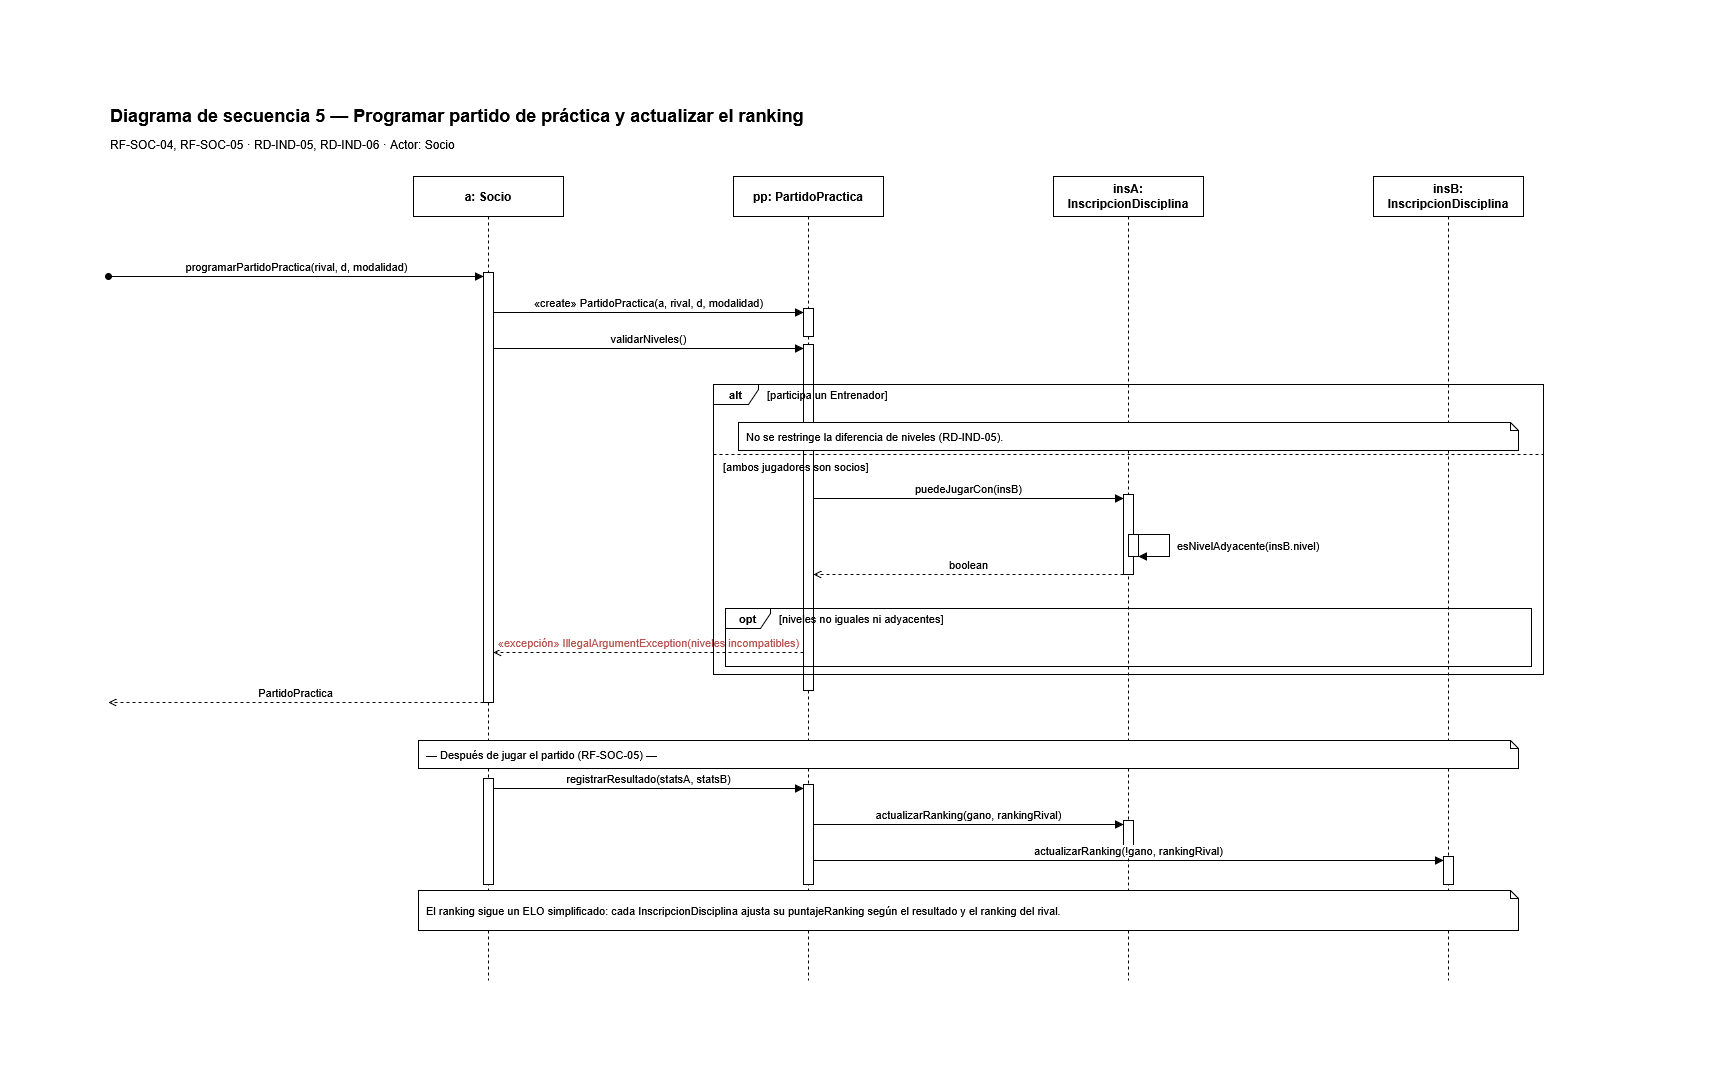

The diagram above was exported from draw.io. Its source (the exported page's mxGraphModel, read from the mxfile embedded in the PNG):
<mxGraphModel dx="2575" dy="1428" grid="0" gridSize="10" guides="1" tooltips="1" connect="1" arrows="1" fold="1" page="0" pageScale="1" pageWidth="827" pageHeight="1169" math="0" shadow="0">
  <root>
    <mxCell id="0" />
    <mxCell id="1" parent="0" />
    <mxCell id="seq5_1" parent="1" style="text;html=1;align=left;verticalAlign=middle;fontSize=18;fontStyle=1;" value="Diagrama de secuencia 5 — Programar partido de práctica y actualizar el ranking" vertex="1">
      <mxGeometry height="30" width="1500" x="40" y="14" as="geometry" />
    </mxCell>
    <mxCell id="seq5_2" parent="1" style="text;html=1;align=left;verticalAlign=middle;fontSize=12;" value="RF-SOC-04, RF-SOC-05 · RD-IND-05, RD-IND-06 · Actor: Socio" vertex="1">
      <mxGeometry height="24" width="1500" x="40" y="46" as="geometry" />
    </mxCell>
    <mxCell id="seq5_3" parent="1" style="shape=umlLifeline;perimeter=lifelinePerimeter;whiteSpace=wrap;html=1;container=0;dropTarget=0;collapsible=0;recursiveResize=0;outlineConnect=0;portConstraint=eastwest;newEdgeStyle={&quot;curved&quot;:0,&quot;rounded&quot;:0};fontStyle=1;" value="a: Socio" vertex="1">
      <mxGeometry height="804" width="150" x="345" y="90" as="geometry" />
    </mxCell>
    <mxCell id="seq5_4" parent="1" style="shape=umlLifeline;perimeter=lifelinePerimeter;whiteSpace=wrap;html=1;container=0;dropTarget=0;collapsible=0;recursiveResize=0;outlineConnect=0;portConstraint=eastwest;newEdgeStyle={&quot;curved&quot;:0,&quot;rounded&quot;:0};fontStyle=1;" value="pp: PartidoPractica" vertex="1">
      <mxGeometry height="804" width="150" x="665" y="90" as="geometry" />
    </mxCell>
    <mxCell id="seq5_5" parent="1" style="shape=umlLifeline;perimeter=lifelinePerimeter;whiteSpace=wrap;html=1;container=0;dropTarget=0;collapsible=0;recursiveResize=0;outlineConnect=0;portConstraint=eastwest;newEdgeStyle={&quot;curved&quot;:0,&quot;rounded&quot;:0};fontStyle=1;" value="insA: InscripcionDisciplina" vertex="1">
      <mxGeometry height="804" width="150" x="985" y="90" as="geometry" />
    </mxCell>
    <mxCell id="seq5_6" parent="1" style="shape=umlLifeline;perimeter=lifelinePerimeter;whiteSpace=wrap;html=1;container=0;dropTarget=0;collapsible=0;recursiveResize=0;outlineConnect=0;portConstraint=eastwest;newEdgeStyle={&quot;curved&quot;:0,&quot;rounded&quot;:0};fontStyle=1;" value="insB: InscripcionDisciplina" vertex="1">
      <mxGeometry height="804" width="150" x="1305" y="90" as="geometry" />
    </mxCell>
    <mxCell id="seq5_7" parent="1" style="html=1;points=[];perimeter=orthogonalPerimeter;outlineConnect=0;targetShapes=umlLifeline;portConstraint=eastwest;newEdgeStyle={&quot;curved&quot;:0,&quot;rounded&quot;:0};" value="" vertex="1">
      <mxGeometry height="430" width="10" x="415" y="186" as="geometry" />
    </mxCell>
    <mxCell id="seq5_8" parent="1" style="html=1;points=[];perimeter=orthogonalPerimeter;outlineConnect=0;targetShapes=umlLifeline;portConstraint=eastwest;newEdgeStyle={&quot;curved&quot;:0,&quot;rounded&quot;:0};" value="" vertex="1">
      <mxGeometry height="28" width="10" x="735" y="222" as="geometry" />
    </mxCell>
    <mxCell id="seq5_9" parent="1" style="html=1;points=[];perimeter=orthogonalPerimeter;outlineConnect=0;targetShapes=umlLifeline;portConstraint=eastwest;newEdgeStyle={&quot;curved&quot;:0,&quot;rounded&quot;:0};" value="" vertex="1">
      <mxGeometry height="346" width="10" x="735" y="258" as="geometry" />
    </mxCell>
    <mxCell id="seq5_10" parent="1" style="html=1;points=[];perimeter=orthogonalPerimeter;outlineConnect=0;targetShapes=umlLifeline;portConstraint=eastwest;newEdgeStyle={&quot;curved&quot;:0,&quot;rounded&quot;:0};" value="" vertex="1">
      <mxGeometry height="80" width="10" x="1055" y="408" as="geometry" />
    </mxCell>
    <mxCell id="seq5_11" parent="1" style="html=1;points=[];perimeter=orthogonalPerimeter;outlineConnect=0;targetShapes=umlLifeline;portConstraint=eastwest;newEdgeStyle={&quot;curved&quot;:0,&quot;rounded&quot;:0};" value="" vertex="1">
      <mxGeometry height="22" width="10" x="1060" y="448" as="geometry" />
    </mxCell>
    <mxCell id="seq5_12" parent="1" style="html=1;points=[];perimeter=orthogonalPerimeter;outlineConnect=0;targetShapes=umlLifeline;portConstraint=eastwest;newEdgeStyle={&quot;curved&quot;:0,&quot;rounded&quot;:0};" value="" vertex="1">
      <mxGeometry height="106" width="10" x="415" y="692" as="geometry" />
    </mxCell>
    <mxCell id="seq5_13" parent="1" style="html=1;points=[];perimeter=orthogonalPerimeter;outlineConnect=0;targetShapes=umlLifeline;portConstraint=eastwest;newEdgeStyle={&quot;curved&quot;:0,&quot;rounded&quot;:0};" value="" vertex="1">
      <mxGeometry height="100" width="10" x="735" y="698" as="geometry" />
    </mxCell>
    <mxCell id="seq5_14" parent="1" style="html=1;points=[];perimeter=orthogonalPerimeter;outlineConnect=0;targetShapes=umlLifeline;portConstraint=eastwest;newEdgeStyle={&quot;curved&quot;:0,&quot;rounded&quot;:0};" value="" vertex="1">
      <mxGeometry height="28" width="10" x="1055" y="734" as="geometry" />
    </mxCell>
    <mxCell id="seq5_15" parent="1" style="html=1;points=[];perimeter=orthogonalPerimeter;outlineConnect=0;targetShapes=umlLifeline;portConstraint=eastwest;newEdgeStyle={&quot;curved&quot;:0,&quot;rounded&quot;:0};" value="" vertex="1">
      <mxGeometry height="28" width="10" x="1375" y="770" as="geometry" />
    </mxCell>
    <mxCell id="seq5_16" edge="1" parent="1" style="html=1;verticalAlign=bottom;endArrow=block;endFill=1;curved=0;rounded=0;labelBackgroundColor=default;fontSize=11;startArrow=oval;startFill=1;startSize=6;" value="programarPartidoPractica(rival, d, modalidad)">
      <mxGeometry relative="1" as="geometry">
        <mxPoint x="40" y="190" as="sourcePoint" />
        <mxPoint x="415" y="190" as="targetPoint" />
      </mxGeometry>
    </mxCell>
    <mxCell id="seq5_17" edge="1" parent="1" style="html=1;verticalAlign=bottom;endArrow=block;endFill=1;curved=0;rounded=0;labelBackgroundColor=default;fontSize=11;" value="«create» PartidoPractica(a, rival, d, modalidad)">
      <mxGeometry relative="1" as="geometry">
        <mxPoint x="425" y="226" as="sourcePoint" />
        <mxPoint x="735" y="226" as="targetPoint" />
      </mxGeometry>
    </mxCell>
    <mxCell id="seq5_18" edge="1" parent="1" style="html=1;verticalAlign=bottom;endArrow=block;endFill=1;curved=0;rounded=0;labelBackgroundColor=default;fontSize=11;" value="validarNiveles()">
      <mxGeometry relative="1" as="geometry">
        <mxPoint x="425" y="262" as="sourcePoint" />
        <mxPoint x="735" y="262" as="targetPoint" />
      </mxGeometry>
    </mxCell>
    <mxCell id="seq5_19" edge="1" parent="1" style="html=1;verticalAlign=bottom;endArrow=block;endFill=1;curved=0;rounded=0;labelBackgroundColor=default;fontSize=11;" value="puedeJugarCon(insB)">
      <mxGeometry relative="1" as="geometry">
        <mxPoint x="745" y="412" as="sourcePoint" />
        <mxPoint x="1055" y="412" as="targetPoint" />
      </mxGeometry>
    </mxCell>
    <mxCell id="seq5_20" edge="1" parent="1" style="html=1;verticalAlign=bottom;endArrow=block;endFill=1;curved=0;rounded=0;labelBackgroundColor=default;fontSize=11;" value="">
      <mxGeometry relative="1" as="geometry">
        <Array as="points">
          <mxPoint x="1101" y="448" />
          <mxPoint x="1101" y="470" />
        </Array>
        <mxPoint x="1065" y="448" as="sourcePoint" />
        <mxPoint x="1070" y="470" as="targetPoint" />
      </mxGeometry>
    </mxCell>
    <mxCell id="seq5_21" edge="1" parent="1" style="html=1;verticalAlign=bottom;endArrow=open;endFill=0;dashed=1;curved=0;rounded=0;labelBackgroundColor=default;fontSize=11;" value="boolean">
      <mxGeometry relative="1" as="geometry">
        <mxPoint x="1055" y="488" as="sourcePoint" />
        <mxPoint x="745" y="488" as="targetPoint" />
      </mxGeometry>
    </mxCell>
    <mxCell id="seq5_22" edge="1" parent="1" style="html=1;verticalAlign=bottom;endArrow=open;endFill=0;dashed=1;curved=0;rounded=0;labelBackgroundColor=default;fontSize=11;fontColor=#B85450;" value="«excepción» IllegalArgumentException(niveles incompatibles)">
      <mxGeometry relative="1" as="geometry">
        <mxPoint x="735" y="566" as="sourcePoint" />
        <mxPoint x="425" y="566" as="targetPoint" />
      </mxGeometry>
    </mxCell>
    <mxCell id="seq5_23" edge="1" parent="1" style="html=1;verticalAlign=bottom;endArrow=open;endFill=0;dashed=1;curved=0;rounded=0;labelBackgroundColor=default;fontSize=11;" value="PartidoPractica">
      <mxGeometry relative="1" as="geometry">
        <mxPoint x="415" y="616" as="sourcePoint" />
        <mxPoint x="40" y="616" as="targetPoint" />
      </mxGeometry>
    </mxCell>
    <mxCell id="seq5_24" edge="1" parent="1" style="html=1;verticalAlign=bottom;endArrow=block;endFill=1;curved=0;rounded=0;labelBackgroundColor=default;fontSize=11;" value="registrarResultado(statsA, statsB)">
      <mxGeometry relative="1" as="geometry">
        <mxPoint x="425" y="702" as="sourcePoint" />
        <mxPoint x="735" y="702" as="targetPoint" />
      </mxGeometry>
    </mxCell>
    <mxCell id="seq5_25" edge="1" parent="1" style="html=1;verticalAlign=bottom;endArrow=block;endFill=1;curved=0;rounded=0;labelBackgroundColor=default;fontSize=11;" value="actualizarRanking(gano, rankingRival)">
      <mxGeometry relative="1" as="geometry">
        <mxPoint x="745" y="738" as="sourcePoint" />
        <mxPoint x="1055" y="738" as="targetPoint" />
      </mxGeometry>
    </mxCell>
    <mxCell id="seq5_26" edge="1" parent="1" style="html=1;verticalAlign=bottom;endArrow=block;endFill=1;curved=0;rounded=0;labelBackgroundColor=default;fontSize=11;" value="actualizarRanking(!gano, rankingRival)">
      <mxGeometry relative="1" as="geometry">
        <mxPoint x="745" y="774" as="sourcePoint" />
        <mxPoint x="1375" y="774" as="targetPoint" />
      </mxGeometry>
    </mxCell>
    <mxCell id="seq5_27" parent="1" style="text;html=1;align=left;verticalAlign=middle;fontSize=11;whiteSpace=nowrap;" value="esNivelAdyacente(insB.nivel)" vertex="1">
      <mxGeometry height="22" width="178" x="1107" y="448" as="geometry" />
    </mxCell>
    <mxCell id="seq5_28" parent="1" style="shape=note;whiteSpace=wrap;html=1;size=8;align=left;spacingLeft=6;spacingRight=4;fontSize=11;verticalAlign=middle;" value="No se restringe la diferencia de niveles (RD-IND-05)." vertex="1">
      <mxGeometry height="28" width="780" x="670" y="336" as="geometry" />
    </mxCell>
    <mxCell id="seq5_29" parent="1" style="shape=note;whiteSpace=wrap;html=1;size=8;align=left;spacingLeft=6;spacingRight=4;fontSize=11;verticalAlign=middle;" value="— Después de jugar el partido (RF-SOC-05) —" vertex="1">
      <mxGeometry height="28" width="1100" x="350" y="654" as="geometry" />
    </mxCell>
    <mxCell id="seq5_30" parent="1" style="shape=note;whiteSpace=wrap;html=1;size=8;align=left;spacingLeft=6;spacingRight=4;fontSize=11;verticalAlign=middle;" value="El ranking sigue un ELO simplificado: cada InscripcionDisciplina ajusta su puntajeRanking según el resultado y el ranking del rival." vertex="1">
      <mxGeometry height="40" width="1100" x="350" y="804" as="geometry" />
    </mxCell>
    <mxCell id="seq5_31" parent="1" style="shape=umlFrame;whiteSpace=wrap;html=1;pointerEvents=0;width=45;height=20;boundedLbl=1;fontSize=11;fontStyle=1;" value="opt" vertex="1">
      <mxGeometry height="58" width="806" x="657" y="522" as="geometry" />
    </mxCell>
    <mxCell id="seq5_32" parent="1" style="text;html=1;align=left;verticalAlign=middle;fontSize=11;whiteSpace=nowrap;" value="[niveles no iguales ni adyacentes]" vertex="1">
      <mxGeometry height="20" width="746" x="709" y="522" as="geometry" />
    </mxCell>
    <mxCell id="seq5_33" parent="1" style="shape=umlFrame;whiteSpace=wrap;html=1;pointerEvents=0;width=45;height=20;boundedLbl=1;fontSize=11;fontStyle=1;" value="alt" vertex="1">
      <mxGeometry height="290" width="830" x="645" y="298" as="geometry" />
    </mxCell>
    <mxCell id="seq5_34" parent="1" style="text;html=1;align=left;verticalAlign=middle;fontSize=11;whiteSpace=nowrap;" value="[participa un Entrenador]" vertex="1">
      <mxGeometry height="20" width="770" x="697" y="298" as="geometry" />
    </mxCell>
    <mxCell id="seq5_35" edge="1" parent="1" style="html=1;endArrow=none;dashed=1;rounded=0;curved=0;" value="">
      <mxGeometry relative="1" as="geometry">
        <mxPoint x="645" y="368" as="sourcePoint" />
        <mxPoint x="1475" y="368" as="targetPoint" />
      </mxGeometry>
    </mxCell>
    <mxCell id="seq5_36" parent="1" style="text;html=1;align=left;verticalAlign=middle;fontSize=11;whiteSpace=nowrap;" value="[ambos jugadores son socios]" vertex="1">
      <mxGeometry height="20" width="814" x="653" y="370" as="geometry" />
    </mxCell>
  </root>
</mxGraphModel>